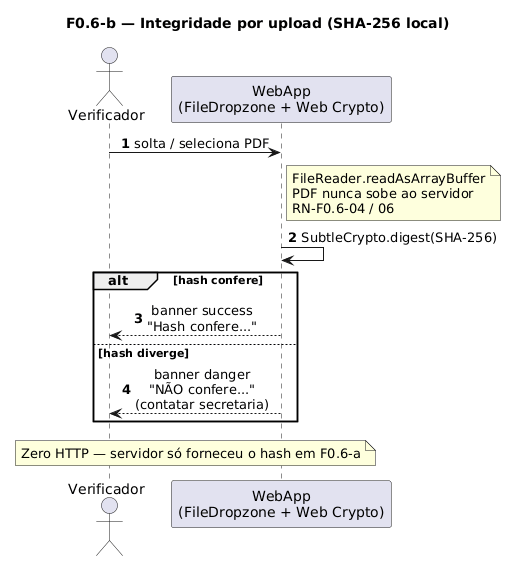

The diagram above was rendered by PlantUML. Its source (embedded in the PNG):
@startuml
title F0.6-b — Integridade por upload (SHA-256 local)
skinparam sequenceMessageAlign center
skinparam responseMessageBelowArrow true
skinparam maxMessageSize 220
autonumber

actor "Verificador" as Verificador
participant "WebApp\n(FileDropzone + Web Crypto)" as WebApp

Verificador -> WebApp: solta / seleciona PDF

note right of WebApp
  FileReader.readAsArrayBuffer
  PDF nunca sobe ao servidor
  RN-F0.6-04 / 06
end note

WebApp -> WebApp: SubtleCrypto.digest(SHA-256)

alt hash confere
  WebApp --> Verificador: banner success\n"Hash confere..."
else hash diverge
  WebApp --> Verificador: banner danger\n"NÃO confere..."\n(contatar secretaria)
end

note across
  Zero HTTP — servidor só forneceu o hash em F0.6-a
end note
@enduml